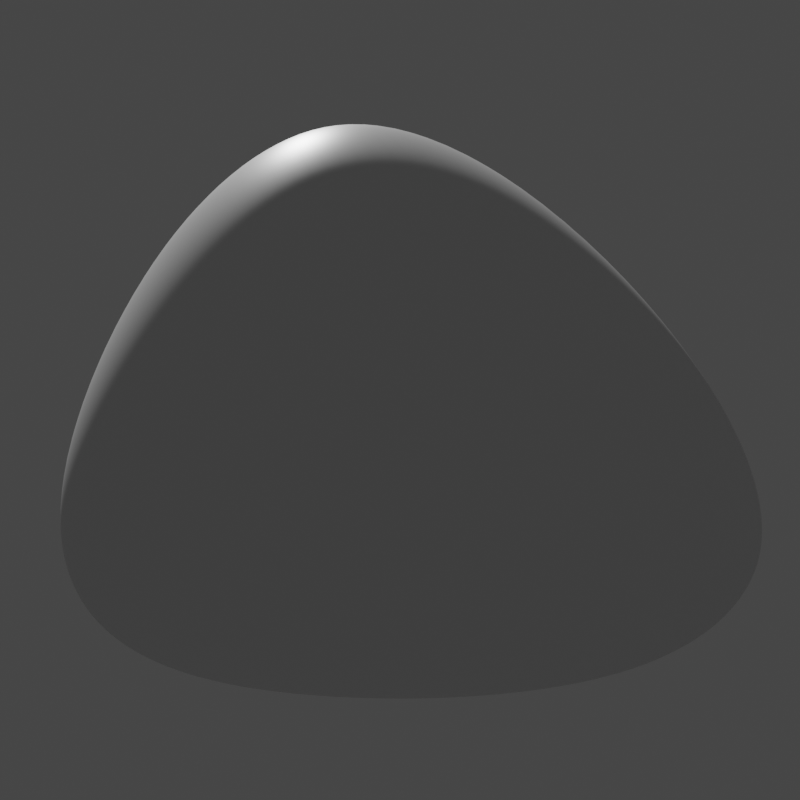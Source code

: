 # Source: 4.blend  (saved by Blender 2.93.21; exported with 4.5.12 LTS)
import bpy
from mathutils import Matrix  # noqa: F401  (used for matrix-valued properties, if any)

bpy.ops.wm.read_factory_settings(use_empty=True)
scene = bpy.context.scene
scene.name = 'Scene'

# ---- collections
col_collection = bpy.data.collections.new('Collection'); scene.collection.children.link(col_collection)

# ---- materials (node trees are filled in below, after node groups)
mat_material = bpy.data.materials.new('Material')
mat_material.alpha_threshold = 0.0
mat_material.use_transparent_shadow = False
mat_material.line_color = (0.0, 0.0, 0.0, 1.0)

# ---- material node trees
mat_material.use_nodes = True; mat_material.node_tree.nodes.clear()
_N = mat_material.node_tree.nodes; _L = mat_material.node_tree.links
n0 = _N.new('ShaderNodeOutputMaterial'); n0.name = 'Material Output'; n0.location = (300, 300)
n1 = _N.new('ShaderNodeBsdfPrincipled'); n1.name = 'Principled BSDF'; n1.location = (10, 300)
n1.distribution = 'GGX'
n1.subsurface_method = 'BURLEY'
n1.inputs[2].default_value = 0.4
n1.inputs[3].default_value = 1.45
n1.inputs[27].default_value = (0.0, 0.0, 0.0, 1.0)
n1.inputs[28].default_value = 1.0
_L.new(n1.outputs[0], n0.inputs[0])
n0.is_active_output = True

# ---- world
world_world = bpy.data.worlds.new('World'); scene.world = world_world
world_world.use_nodes = True; world_world.node_tree.nodes.clear()
_N = world_world.node_tree.nodes; _L = world_world.node_tree.links
n0 = _N.new('ShaderNodeOutputWorld'); n0.name = 'World Output'; n0.location = (300, 300)
n1 = _N.new('ShaderNodeBackground'); n1.name = 'Background'; n1.location = (10, 300)
n1.inputs[0].default_value = (0.05088, 0.05088, 0.05088, 1.0)
_L.new(n1.outputs[0], n0.inputs[0])
n0.is_active_output = True
world_world.color = (0.05088, 0.05088, 0.05088)
world_world.use_sun_shadow = False
world_world.sun_shadow_jitter_overblur = 0.0

# ---- cameras
cam_camera_001 = bpy.data.cameras.new('Camera.001')

# ---- meshes
me_cube = bpy.data.meshes.new('Cube')
me_cube.from_pydata([(1.0, 1.0, 1.0), (4.777, 4.334, -3.85), (2.738, -3.42, 3.226), (2.301, -2.529, -1.028), (-4.509, 2.048, 2.491), (-0.4877, 0.4499, -1.38), (0.1935, -2.107, 2.511), (-4.272, -3.06, -4.748)], [], [(0, 4, 6, 2), (3, 2, 6, 7), (7, 6, 4, 5), (5, 1, 3, 7), (1, 0, 2, 3), (5, 4, 0, 1)])
me_cube.polygons.foreach_set('use_smooth', [True] * 6)
_uv = me_cube.uv_layers.new(name='UVMap')
_uv.uv.foreach_set('vector', [0.625, 0.5, 0.875, 0.5, 0.875, 0.75, 0.625, 0.75, 0.375, 0.75, 0.625, 0.75, 0.625, 1.0, 0.375, 1.0, 0.375, 0.0, 0.625, 0.0, 0.625, 0.25, 0.375, 0.25, 0.125, 0.5, 0.375, 0.5, 0.375, 0.75, 0.125, 0.75, 0.375, 0.5, 0.625, 0.5, 0.625, 0.75, 0.375, 0.75, 0.375, 0.25, 0.625, 0.25, 0.625, 0.5, 0.375, 0.5])
me_cube.materials.append(mat_material)
me_cube.use_remesh_preserve_volume = False
me_cube.use_remesh_preserve_attributes = False
me_cube.use_mirror_vertex_groups = False
me_cube.update()

# ---- objects
ob_cube = bpy.data.objects.new('Cube', me_cube)
ob_camera = bpy.data.objects.new('Camera', cam_camera_001)

# ---- transforms, parenting, visibility, modifiers, constraints
ob_cube.location = (-0.9021, 0.4041, 0.433)
ob_cube.rotation_euler = (3.717, 0.5189, 4.171)
ob_cube.lock_rotations_4d = False
ob_cube.empty_display_type = 'ARROWS'
ob_cube.lineart.crease_threshold = 0.0
_m = ob_cube.modifiers.new('Subdivision', 'SUBSURF')
_m.quality = 4
_m.levels = 5
_m.render_levels = 5
_m.show_only_control_edges = False
_m = ob_cube.modifiers.new('Displace', 'DISPLACE')
_m.mid_level = 0.0
_m.strength = 0.3
ob_camera.location = (-4.267, 8.467, 2.308)
ob_camera.rotation_euler = (1.444, 0.008616, -2.787)

# ---- collection membership
col_collection.objects.link(ob_cube)
col_collection.objects.link(ob_camera)

# ---- scene / render settings (as saved in the file)
scene.camera = ob_camera
scene.frame_start = 1; scene.frame_end = 250; scene.frame_set(1)
scene.render.engine = 'BLENDER_EEVEE_NEXT'
scene.render.resolution_x = 1080
scene.cycles.use_denoising = False
scene.cycles.samples = 128
scene.cycles.sampling_pattern = 'TABULATED_SOBOL'
scene.cycles.use_adaptive_sampling = False
scene.cycles.use_light_tree = False
scene.view_settings.view_transform = 'Filmic'
bpy.context.view_layer.update()

# ---- added for rendering (the .blend has no usable light): sun
light_auto_sun = bpy.data.lights.new('AutoSun', 'SUN')
light_auto_sun.energy = 3.0
light_auto_sun.angle = 0.0523599
ob_auto_sun = bpy.data.objects.new('AutoSun', light_auto_sun)
scene.collection.objects.link(ob_auto_sun)
ob_auto_sun.rotation_euler = (0.872665, 0.174533, 0.523599)
bpy.context.view_layer.update()
